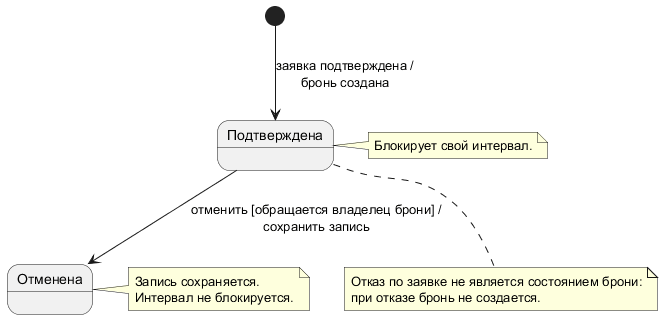

The diagram above was rendered by PlantUML. Its source (embedded in the PNG):
@startuml
[*] --> Подтверждена : заявка подтверждена /\nбронь создана

Подтверждена --> Отменена : отменить [обращается владелец брони] /\nсохранить запись

note right of Подтверждена
  Блокирует свой интервал.
end note

note right of Отменена
  Запись сохраняется.
  Интервал не блокируется.
end note

note bottom of Подтверждена
  Отказ по заявке не является состоянием брони:
  при отказе бронь не создается.
end note
@enduml